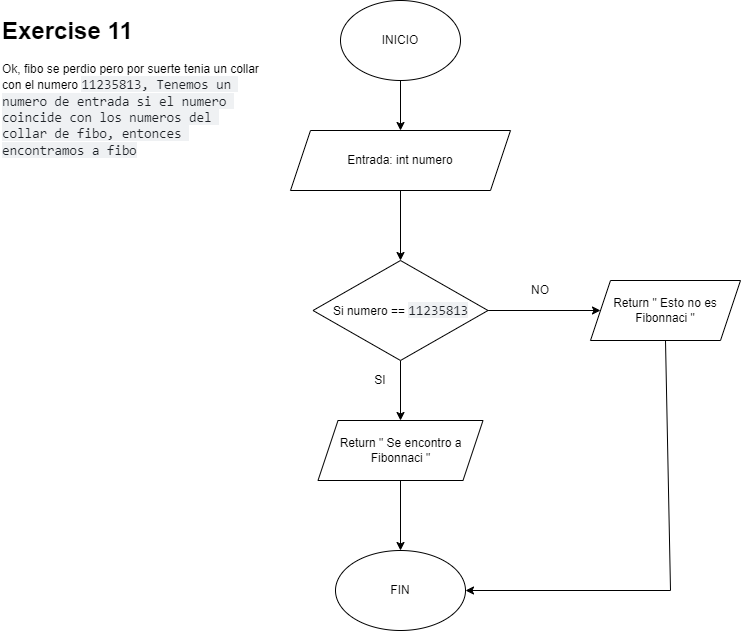

The diagram above was exported from draw.io. Its source (the exported page's mxGraphModel, read from the mxfile embedded in the PNG):
<mxGraphModel dx="1843" dy="1965" grid="1" gridSize="10" guides="1" tooltips="1" connect="1" arrows="1" fold="1" page="1" pageScale="1" pageWidth="827" pageHeight="1169" math="0" shadow="0">
  <root>
    <mxCell id="WIyWlLk6GJQsqaUBKTNV-0" />
    <mxCell id="WIyWlLk6GJQsqaUBKTNV-1" parent="WIyWlLk6GJQsqaUBKTNV-0" />
    <mxCell id="3YxZUx-6RcHZgtxqJ7Sk-0" value="&lt;h1 style=&quot;margin-top: 0px;&quot;&gt;Exercise 11&amp;nbsp;&lt;/h1&gt;&lt;div&gt;Ok, fibo se perdio pero por suerte tenia un collar con el numero&amp;nbsp;&lt;span style=&quot;background-color: rgba(175, 184, 193, 0.2); color: rgb(31, 35, 40); font-family: ui-monospace, SFMono-Regular, &amp;quot;SF Mono&amp;quot;, Menlo, Consolas, &amp;quot;Liberation Mono&amp;quot;, monospace; font-size: 13.6px; white-space-collapse: break-spaces;&quot;&gt;11235813, Tenemos un numero de entrada si el numero coincide con los numeros del collar de fibo, entonces encontramos a fibo&lt;/span&gt;&lt;/div&gt;" style="text;html=1;whiteSpace=wrap;overflow=hidden;rounded=0;" vertex="1" parent="WIyWlLk6GJQsqaUBKTNV-1">
      <mxGeometry x="30" y="-1130" width="260" height="210" as="geometry" />
    </mxCell>
    <mxCell id="3YxZUx-6RcHZgtxqJ7Sk-10" value="" style="edgeStyle=orthogonalEdgeStyle;rounded=0;orthogonalLoop=1;jettySize=auto;html=1;" edge="1" parent="WIyWlLk6GJQsqaUBKTNV-1" source="3YxZUx-6RcHZgtxqJ7Sk-1" target="3YxZUx-6RcHZgtxqJ7Sk-3">
      <mxGeometry relative="1" as="geometry" />
    </mxCell>
    <mxCell id="3YxZUx-6RcHZgtxqJ7Sk-1" value="INICIO" style="ellipse;whiteSpace=wrap;html=1;" vertex="1" parent="WIyWlLk6GJQsqaUBKTNV-1">
      <mxGeometry x="370" y="-1140" width="120" height="80" as="geometry" />
    </mxCell>
    <mxCell id="3YxZUx-6RcHZgtxqJ7Sk-2" value="FIN" style="ellipse;whiteSpace=wrap;html=1;" vertex="1" parent="WIyWlLk6GJQsqaUBKTNV-1">
      <mxGeometry x="365" y="-590" width="130" height="80" as="geometry" />
    </mxCell>
    <mxCell id="3YxZUx-6RcHZgtxqJ7Sk-11" value="" style="edgeStyle=orthogonalEdgeStyle;rounded=0;orthogonalLoop=1;jettySize=auto;html=1;" edge="1" parent="WIyWlLk6GJQsqaUBKTNV-1" source="3YxZUx-6RcHZgtxqJ7Sk-3" target="3YxZUx-6RcHZgtxqJ7Sk-6">
      <mxGeometry relative="1" as="geometry" />
    </mxCell>
    <mxCell id="3YxZUx-6RcHZgtxqJ7Sk-3" value="Entrada: int numero" style="shape=parallelogram;perimeter=parallelogramPerimeter;whiteSpace=wrap;html=1;fixedSize=1;" vertex="1" parent="WIyWlLk6GJQsqaUBKTNV-1">
      <mxGeometry x="320" y="-1010" width="220" height="60" as="geometry" />
    </mxCell>
    <mxCell id="3YxZUx-6RcHZgtxqJ7Sk-12" value="" style="edgeStyle=orthogonalEdgeStyle;rounded=0;orthogonalLoop=1;jettySize=auto;html=1;" edge="1" parent="WIyWlLk6GJQsqaUBKTNV-1" source="3YxZUx-6RcHZgtxqJ7Sk-6" target="3YxZUx-6RcHZgtxqJ7Sk-8">
      <mxGeometry relative="1" as="geometry" />
    </mxCell>
    <mxCell id="3YxZUx-6RcHZgtxqJ7Sk-14" value="" style="edgeStyle=orthogonalEdgeStyle;rounded=0;orthogonalLoop=1;jettySize=auto;html=1;" edge="1" parent="WIyWlLk6GJQsqaUBKTNV-1" source="3YxZUx-6RcHZgtxqJ7Sk-6" target="3YxZUx-6RcHZgtxqJ7Sk-9">
      <mxGeometry relative="1" as="geometry" />
    </mxCell>
    <mxCell id="3YxZUx-6RcHZgtxqJ7Sk-6" value="Si numero ==&amp;nbsp;&lt;span style=&quot;color: rgb(31, 35, 40); font-family: ui-monospace, SFMono-Regular, &amp;quot;SF Mono&amp;quot;, Menlo, Consolas, &amp;quot;Liberation Mono&amp;quot;, monospace; font-size: 13.6px; text-align: start; white-space-collapse: break-spaces; background-color: rgba(175, 184, 193, 0.2);&quot;&gt;11235813&lt;/span&gt;" style="rhombus;whiteSpace=wrap;html=1;" vertex="1" parent="WIyWlLk6GJQsqaUBKTNV-1">
      <mxGeometry x="342.5" y="-880" width="175" height="100" as="geometry" />
    </mxCell>
    <mxCell id="3YxZUx-6RcHZgtxqJ7Sk-13" value="" style="edgeStyle=orthogonalEdgeStyle;rounded=0;orthogonalLoop=1;jettySize=auto;html=1;" edge="1" parent="WIyWlLk6GJQsqaUBKTNV-1" source="3YxZUx-6RcHZgtxqJ7Sk-8" target="3YxZUx-6RcHZgtxqJ7Sk-2">
      <mxGeometry relative="1" as="geometry" />
    </mxCell>
    <mxCell id="3YxZUx-6RcHZgtxqJ7Sk-8" value="Return &quot; Se encontro a Fibonnaci &quot;" style="shape=parallelogram;perimeter=parallelogramPerimeter;whiteSpace=wrap;html=1;fixedSize=1;" vertex="1" parent="WIyWlLk6GJQsqaUBKTNV-1">
      <mxGeometry x="347.5" y="-720" width="165" height="60" as="geometry" />
    </mxCell>
    <mxCell id="3YxZUx-6RcHZgtxqJ7Sk-9" value="Return &quot; Esto no es Fibonnaci &quot;" style="shape=parallelogram;perimeter=parallelogramPerimeter;whiteSpace=wrap;html=1;fixedSize=1;" vertex="1" parent="WIyWlLk6GJQsqaUBKTNV-1">
      <mxGeometry x="620" y="-860" width="150" height="60" as="geometry" />
    </mxCell>
    <mxCell id="3YxZUx-6RcHZgtxqJ7Sk-16" value="" style="endArrow=classic;html=1;rounded=0;entryX=1;entryY=0.5;entryDx=0;entryDy=0;" edge="1" parent="WIyWlLk6GJQsqaUBKTNV-1" target="3YxZUx-6RcHZgtxqJ7Sk-2">
      <mxGeometry width="50" height="50" relative="1" as="geometry">
        <mxPoint x="700" y="-550" as="sourcePoint" />
        <mxPoint x="370" y="-860" as="targetPoint" />
      </mxGeometry>
    </mxCell>
    <mxCell id="3YxZUx-6RcHZgtxqJ7Sk-17" value="NO" style="text;html=1;align=center;verticalAlign=middle;whiteSpace=wrap;rounded=0;" vertex="1" parent="WIyWlLk6GJQsqaUBKTNV-1">
      <mxGeometry x="540" y="-870" width="60" height="40" as="geometry" />
    </mxCell>
    <mxCell id="3YxZUx-6RcHZgtxqJ7Sk-18" value="SI" style="text;html=1;align=center;verticalAlign=middle;whiteSpace=wrap;rounded=0;" vertex="1" parent="WIyWlLk6GJQsqaUBKTNV-1">
      <mxGeometry x="380" y="-780" width="60" height="40" as="geometry" />
    </mxCell>
    <mxCell id="3YxZUx-6RcHZgtxqJ7Sk-19" value="" style="endArrow=none;html=1;rounded=0;exitX=0.5;exitY=1;exitDx=0;exitDy=0;" edge="1" parent="WIyWlLk6GJQsqaUBKTNV-1" source="3YxZUx-6RcHZgtxqJ7Sk-9">
      <mxGeometry width="50" height="50" relative="1" as="geometry">
        <mxPoint x="320" y="-810" as="sourcePoint" />
        <mxPoint x="700" y="-550" as="targetPoint" />
      </mxGeometry>
    </mxCell>
  </root>
</mxGraphModel>